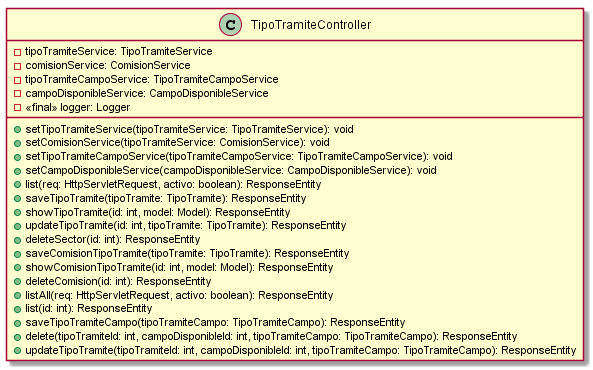

The diagram above was rendered by PlantUML. Its source (embedded in the PNG):
@startuml TipoTramiteController
class TipoTramiteController {
 - tipoTramiteService: TipoTramiteService
 - comisionService: ComisionService
 - tipoTramiteCampoService: TipoTramiteCampoService
 - campoDisponibleService: CampoDisponibleService
 - <<final>> logger: Logger
 + setTipoTramiteService(tipoTramiteService: TipoTramiteService): void
 + setComisionService(tipoTramiteService: ComisionService): void
 + setTipoTramiteCampoService(tipoTramiteCampoService: TipoTramiteCampoService): void
 + setCampoDisponibleService(campoDisponibleService: CampoDisponibleService): void
 + list(req: HttpServletRequest, activo: boolean): ResponseEntity
 + saveTipoTramite(tipoTramite: TipoTramite): ResponseEntity
 + showTipoTramite(id: int, model: Model): ResponseEntity
 + updateTipoTramite(id: int, tipoTramite: TipoTramite): ResponseEntity
 + deleteSector(id: int): ResponseEntity
 + saveComisionTipoTramite(tipoTramite: TipoTramite): ResponseEntity
 + showComisionTipoTramite(id: int, model: Model): ResponseEntity
 + deleteComision(id: int): ResponseEntity
 + listAll(req: HttpServletRequest, activo: boolean): ResponseEntity
 + list(id: int): ResponseEntity
 + saveTipoTramiteCampo(tipoTramiteCampo: TipoTramiteCampo): ResponseEntity
 + delete(tipoTramiteId: int, campoDisponibleId: int, tipoTramiteCampo: TipoTramiteCampo): ResponseEntity
 + updateTipoTramite(tipoTramiteId: int, campoDisponibleId: int, tipoTramiteCampo: TipoTramiteCampo): ResponseEntity
}
@enduml